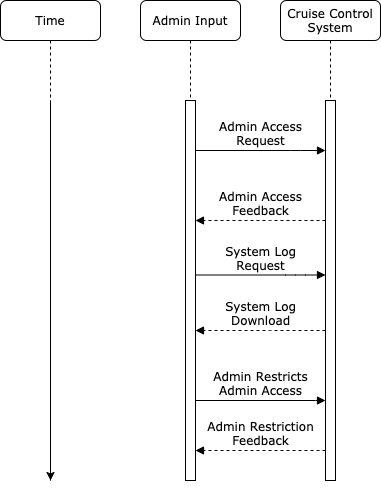

The diagram above was exported from draw.io. Its source (the exported page's mxGraphModel, read from the mxfile embedded in the PNG):
<mxGraphModel dx="1298" dy="793" grid="1" gridSize="10" guides="1" tooltips="1" connect="1" arrows="1" fold="1" page="1" pageScale="1" pageWidth="1100" pageHeight="850" background="#ffffff" math="0" shadow="0">
  <root>
    <mxCell id="0" />
    <mxCell id="1" parent="0" />
    <mxCell id="7baba1c4bc27f4b0-2" value="Cruise Control&lt;br&gt;System" style="shape=umlLifeline;perimeter=lifelinePerimeter;whiteSpace=wrap;html=1;container=1;collapsible=0;recursiveResize=0;outlineConnect=0;rounded=1;shadow=0;comic=0;labelBackgroundColor=none;strokeWidth=1;fontFamily=Verdana;fontSize=12;align=center;" parent="1" vertex="1">
      <mxGeometry x="320" y="80" width="100" height="480" as="geometry" />
    </mxCell>
    <mxCell id="7baba1c4bc27f4b0-10" value="" style="html=1;points=[];perimeter=orthogonalPerimeter;rounded=0;shadow=0;comic=0;labelBackgroundColor=none;strokeWidth=1;fontFamily=Verdana;fontSize=12;align=center;" parent="7baba1c4bc27f4b0-2" vertex="1">
      <mxGeometry x="45" y="100" width="10" height="380" as="geometry" />
    </mxCell>
    <mxCell id="7baba1c4bc27f4b0-8" value="Admin Input" style="shape=umlLifeline;perimeter=lifelinePerimeter;whiteSpace=wrap;html=1;container=1;collapsible=0;recursiveResize=0;outlineConnect=0;rounded=1;shadow=0;comic=0;labelBackgroundColor=none;strokeWidth=1;fontFamily=Verdana;fontSize=12;align=center;fillColor=#ffffff;" parent="1" vertex="1">
      <mxGeometry x="180" y="80" width="100" height="480" as="geometry" />
    </mxCell>
    <mxCell id="7baba1c4bc27f4b0-9" value="" style="html=1;points=[];perimeter=orthogonalPerimeter;rounded=0;shadow=0;comic=0;labelBackgroundColor=none;strokeWidth=1;fontFamily=Verdana;fontSize=12;align=center;" parent="7baba1c4bc27f4b0-8" vertex="1">
      <mxGeometry x="45" y="100" width="10" height="380" as="geometry" />
    </mxCell>
    <mxCell id="2K_HRzwcylgmlbLuzTPP-2" value="Time" style="shape=umlLifeline;perimeter=lifelinePerimeter;whiteSpace=wrap;html=1;container=1;collapsible=0;recursiveResize=0;outlineConnect=0;rounded=1;shadow=0;comic=0;labelBackgroundColor=none;strokeWidth=1;fontFamily=Verdana;fontSize=12;align=center;fillColor=#ffffff;" parent="1" vertex="1">
      <mxGeometry x="40" y="80" width="100" height="480" as="geometry" />
    </mxCell>
    <mxCell id="2K_HRzwcylgmlbLuzTPP-7" value="" style="endArrow=classic;html=1;" parent="2K_HRzwcylgmlbLuzTPP-2" edge="1">
      <mxGeometry width="50" height="50" relative="1" as="geometry">
        <mxPoint x="50" y="100" as="sourcePoint" />
        <mxPoint x="50" y="480" as="targetPoint" />
      </mxGeometry>
    </mxCell>
    <mxCell id="2K_HRzwcylgmlbLuzTPP-9" value="Admin Access&lt;br&gt;Request" style="html=1;verticalAlign=bottom;endArrow=block;labelBackgroundColor=none;fontFamily=Verdana;fontSize=12;edgeStyle=elbowEdgeStyle;elbow=vertical;" parent="1" source="7baba1c4bc27f4b0-9" target="7baba1c4bc27f4b0-10" edge="1">
      <mxGeometry relative="1" as="geometry">
        <mxPoint x="240" y="260" as="sourcePoint" />
        <mxPoint x="360" y="260" as="targetPoint" />
        <Array as="points">
          <mxPoint x="340" y="230" />
          <mxPoint x="330" y="260" />
          <mxPoint x="310" y="360" />
        </Array>
      </mxGeometry>
    </mxCell>
    <mxCell id="2K_HRzwcylgmlbLuzTPP-15" value="Admin Access&lt;br&gt;Feedback" style="html=1;verticalAlign=bottom;endArrow=block;labelBackgroundColor=none;fontFamily=Verdana;fontSize=12;edgeStyle=elbowEdgeStyle;elbow=vertical;dashed=1;" parent="1" edge="1">
      <mxGeometry relative="1" as="geometry">
        <mxPoint x="365" y="300" as="sourcePoint" />
        <mxPoint x="235" y="300" as="targetPoint" />
        <Array as="points">
          <mxPoint x="300" y="300" />
          <mxPoint x="335" y="300" />
        </Array>
      </mxGeometry>
    </mxCell>
    <mxCell id="2K_HRzwcylgmlbLuzTPP-17" value="Admin Restricts&lt;br&gt;Admin Access" style="html=1;verticalAlign=bottom;endArrow=block;entryX=0;entryY=0;labelBackgroundColor=none;fontFamily=Verdana;fontSize=12;edgeStyle=elbowEdgeStyle;elbow=vertical;" parent="1" edge="1">
      <mxGeometry relative="1" as="geometry">
        <mxPoint x="235" y="480" as="sourcePoint" />
        <mxPoint x="365" y="480.0000000000007" as="targetPoint" />
      </mxGeometry>
    </mxCell>
    <mxCell id="2K_HRzwcylgmlbLuzTPP-20" value="Admin Restriction&lt;br&gt;Feedback" style="html=1;verticalAlign=bottom;endArrow=block;entryX=0;entryY=0;labelBackgroundColor=none;fontFamily=Verdana;fontSize=12;edgeStyle=elbowEdgeStyle;elbow=vertical;dashed=1;" parent="1" edge="1">
      <mxGeometry relative="1" as="geometry">
        <mxPoint x="365" y="530.0000000000007" as="sourcePoint" />
        <mxPoint x="235" y="530" as="targetPoint" />
      </mxGeometry>
    </mxCell>
    <mxCell id="HSAO-EXUY4duOG1ptidJ-1" value="System Log&lt;br&gt;Request" style="html=1;verticalAlign=bottom;endArrow=block;labelBackgroundColor=none;fontFamily=Verdana;fontSize=12;edgeStyle=elbowEdgeStyle;elbow=vertical;" edge="1" parent="1">
      <mxGeometry relative="1" as="geometry">
        <mxPoint x="235" y="354.5" as="sourcePoint" />
        <mxPoint x="365" y="354.5" as="targetPoint" />
        <Array as="points">
          <mxPoint x="335" y="354.5" />
          <mxPoint x="325" y="384.5" />
          <mxPoint x="305" y="484.5" />
        </Array>
      </mxGeometry>
    </mxCell>
    <mxCell id="HSAO-EXUY4duOG1ptidJ-2" value="System Log&lt;br&gt;Download" style="html=1;verticalAlign=bottom;endArrow=block;labelBackgroundColor=none;fontFamily=Verdana;fontSize=12;edgeStyle=elbowEdgeStyle;elbow=vertical;dashed=1;" edge="1" parent="1">
      <mxGeometry relative="1" as="geometry">
        <mxPoint x="365" y="410" as="sourcePoint" />
        <mxPoint x="235" y="410" as="targetPoint" />
        <Array as="points">
          <mxPoint x="300" y="410" />
          <mxPoint x="330" y="440" />
          <mxPoint x="340" y="410" />
        </Array>
      </mxGeometry>
    </mxCell>
  </root>
</mxGraphModel>